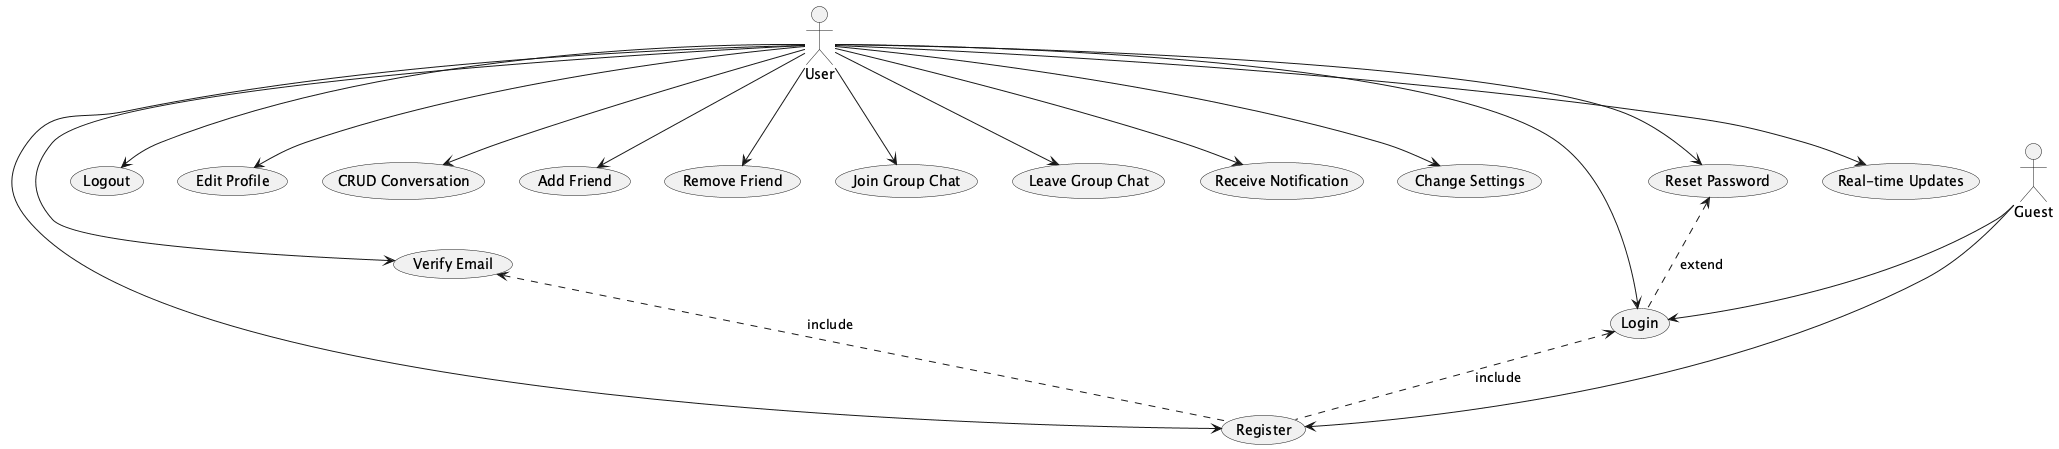

The diagram above was rendered by PlantUML. Its source (embedded in the PNG):
@startuml
' LatticeChat Use Case Diagram

actor User
actor Guest

User --> (Register)
User --> (Login)
User --> (Logout)
User --> (Edit Profile)
User --> (CRUD Conversation)
User --> (Add Friend)
User --> (Remove Friend)
User --> (Join Group Chat)
User --> (Leave Group Chat)
User --> (Receive Notification)
User --> (Change Settings)
User --> (Verify Email)
User --> (Reset Password)
User --> (Real-time Updates)

Guest --> (Register)
Guest --> (Login)


(Login) <.. (Register) : include
(Verify Email) <.. (Register) : include
(Reset Password) <.. (Login) : extend

@enduml